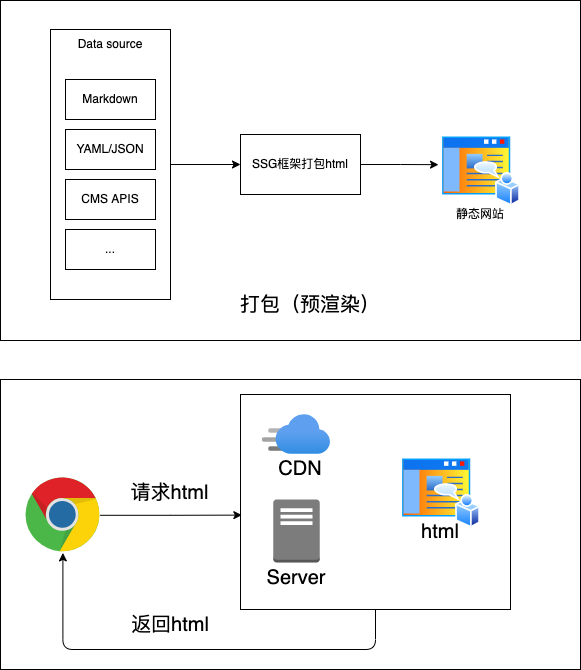

The diagram above was exported from draw.io. Its source (the exported page's mxGraphModel, read from the mxfile embedded in the PNG):
<mxGraphModel dx="1688" dy="952" grid="1" gridSize="10" guides="1" tooltips="1" connect="1" arrows="1" fold="1" page="1" pageScale="1" pageWidth="850" pageHeight="1100" math="0" shadow="0">
  <root>
    <mxCell id="0" />
    <mxCell id="1" parent="0" />
    <mxCell id="287" value="" style="rounded=0;whiteSpace=wrap;html=1;fontSize=20;" vertex="1" parent="1">
      <mxGeometry x="190" y="500" width="580" height="290" as="geometry" />
    </mxCell>
    <mxCell id="305" style="edgeStyle=elbowEdgeStyle;html=1;fontSize=20;elbow=vertical;" edge="1" parent="1" source="300" target="290">
      <mxGeometry relative="1" as="geometry">
        <mxPoint x="490" y="800" as="targetPoint" />
        <Array as="points">
          <mxPoint x="350" y="770" />
        </Array>
      </mxGeometry>
    </mxCell>
    <mxCell id="300" value="" style="rounded=0;whiteSpace=wrap;html=1;fontSize=20;" vertex="1" parent="1">
      <mxGeometry x="430" y="515" width="270" height="215" as="geometry" />
    </mxCell>
    <mxCell id="274" value="" style="rounded=0;whiteSpace=wrap;html=1;" vertex="1" parent="1">
      <mxGeometry x="190" y="121" width="580" height="340" as="geometry" />
    </mxCell>
    <mxCell id="275" style="edgeStyle=orthogonalEdgeStyle;curved=1;html=1;entryX=0;entryY=0.5;entryDx=0;entryDy=0;elbow=vertical;" edge="1" parent="1" source="276" target="284">
      <mxGeometry relative="1" as="geometry" />
    </mxCell>
    <mxCell id="276" value="" style="rounded=0;whiteSpace=wrap;html=1;" vertex="1" parent="1">
      <mxGeometry x="240" y="150" width="120" height="270" as="geometry" />
    </mxCell>
    <mxCell id="277" value="Data source" style="text;html=1;strokeColor=none;fillColor=none;align=center;verticalAlign=middle;whiteSpace=wrap;rounded=0;" vertex="1" parent="1">
      <mxGeometry x="255" y="150" width="90" height="30" as="geometry" />
    </mxCell>
    <mxCell id="278" value="Markdown" style="rounded=0;whiteSpace=wrap;html=1;" vertex="1" parent="1">
      <mxGeometry x="255" y="200" width="90" height="40" as="geometry" />
    </mxCell>
    <mxCell id="279" value="YAML/JSON" style="rounded=0;whiteSpace=wrap;html=1;" vertex="1" parent="1">
      <mxGeometry x="255" y="250" width="90" height="40" as="geometry" />
    </mxCell>
    <mxCell id="280" value="CMS APIS" style="rounded=0;whiteSpace=wrap;html=1;" vertex="1" parent="1">
      <mxGeometry x="255" y="300" width="90" height="40" as="geometry" />
    </mxCell>
    <mxCell id="281" value="..." style="rounded=0;whiteSpace=wrap;html=1;" vertex="1" parent="1">
      <mxGeometry x="255" y="350" width="90" height="40" as="geometry" />
    </mxCell>
    <mxCell id="282" value="" style="aspect=fixed;perimeter=ellipsePerimeter;html=1;align=center;shadow=0;dashed=0;spacingTop=3;image;image=img/lib/active_directory/home_page.svg;" vertex="1" parent="1">
      <mxGeometry x="630" y="255" width="80" height="72" as="geometry" />
    </mxCell>
    <mxCell id="283" style="edgeStyle=orthogonalEdgeStyle;curved=1;html=1;entryX=-0.025;entryY=0.419;entryDx=0;entryDy=0;elbow=vertical;entryPerimeter=0;" edge="1" parent="1" source="284" target="282">
      <mxGeometry relative="1" as="geometry" />
    </mxCell>
    <mxCell id="284" value="SSG框架打包html" style="rounded=0;whiteSpace=wrap;html=1;" vertex="1" parent="1">
      <mxGeometry x="430" y="255" width="120" height="60" as="geometry" />
    </mxCell>
    <mxCell id="285" value="静态网站" style="text;html=1;strokeColor=none;fillColor=none;align=center;verticalAlign=middle;whiteSpace=wrap;rounded=0;" vertex="1" parent="1">
      <mxGeometry x="640" y="320" width="60" height="30" as="geometry" />
    </mxCell>
    <mxCell id="286" value="&lt;font style=&quot;font-size: 20px;&quot;&gt;打包（预渲染）&lt;/font&gt;" style="text;html=1;strokeColor=none;fillColor=none;align=center;verticalAlign=middle;whiteSpace=wrap;rounded=0;" vertex="1" parent="1">
      <mxGeometry x="410" y="410" width="180" height="30" as="geometry" />
    </mxCell>
    <mxCell id="302" style="edgeStyle=orthogonalEdgeStyle;curved=1;html=1;entryX=0.005;entryY=0.561;entryDx=0;entryDy=0;entryPerimeter=0;fontSize=20;elbow=vertical;" edge="1" parent="1" source="290" target="300">
      <mxGeometry relative="1" as="geometry" />
    </mxCell>
    <mxCell id="290" value="" style="dashed=0;outlineConnect=0;html=1;align=center;labelPosition=center;verticalLabelPosition=bottom;verticalAlign=top;shape=mxgraph.weblogos.chrome;fontSize=20;" vertex="1" parent="1">
      <mxGeometry x="215" y="598" width="74.8" height="75.4" as="geometry" />
    </mxCell>
    <mxCell id="294" value="" style="outlineConnect=0;dashed=0;verticalLabelPosition=bottom;verticalAlign=top;align=center;html=1;shape=mxgraph.aws3.traditional_server;fillColor=#7D7C7C;gradientColor=none;fontSize=20;" vertex="1" parent="1">
      <mxGeometry x="462.75" y="620" width="46.5" height="63" as="geometry" />
    </mxCell>
    <mxCell id="295" value="CDN" style="text;html=1;strokeColor=none;fillColor=none;align=center;verticalAlign=middle;whiteSpace=wrap;rounded=0;fontSize=20;" vertex="1" parent="1">
      <mxGeometry x="460" y="575" width="60" height="28" as="geometry" />
    </mxCell>
    <mxCell id="296" value="Server" style="text;html=1;strokeColor=none;fillColor=none;align=center;verticalAlign=middle;whiteSpace=wrap;rounded=0;fontSize=20;" vertex="1" parent="1">
      <mxGeometry x="456" y="683" width="60" height="30" as="geometry" />
    </mxCell>
    <mxCell id="298" value="请求html" style="text;html=1;strokeColor=none;fillColor=none;align=center;verticalAlign=middle;whiteSpace=wrap;rounded=0;fontSize=20;" vertex="1" parent="1">
      <mxGeometry x="267" y="598" width="185" height="30" as="geometry" />
    </mxCell>
    <mxCell id="292" value="" style="aspect=fixed;html=1;points=[];align=center;image;fontSize=12;image=img/lib/azure2/app_services/CDN_Profiles.svg;" vertex="1" parent="1">
      <mxGeometry x="452" y="535" width="68" height="40" as="geometry" />
    </mxCell>
    <mxCell id="308" style="edgeStyle=elbowEdgeStyle;elbow=vertical;html=1;fontSize=20;" edge="1" parent="1" source="306" target="300">
      <mxGeometry relative="1" as="geometry" />
    </mxCell>
    <mxCell id="306" value="" style="aspect=fixed;perimeter=ellipsePerimeter;html=1;align=center;shadow=0;dashed=0;spacingTop=3;image;image=img/lib/active_directory/home_page.svg;" vertex="1" parent="1">
      <mxGeometry x="590" y="577" width="80" height="72" as="geometry" />
    </mxCell>
    <mxCell id="307" value="html" style="text;html=1;strokeColor=none;fillColor=none;align=center;verticalAlign=middle;whiteSpace=wrap;rounded=0;fontSize=20;" vertex="1" parent="1">
      <mxGeometry x="600" y="636.5" width="60" height="30" as="geometry" />
    </mxCell>
    <mxCell id="309" value="返回html" style="text;html=1;strokeColor=none;fillColor=none;align=center;verticalAlign=middle;whiteSpace=wrap;rounded=0;fontSize=20;" vertex="1" parent="1">
      <mxGeometry x="309.5" y="730" width="100" height="30" as="geometry" />
    </mxCell>
  </root>
</mxGraphModel>